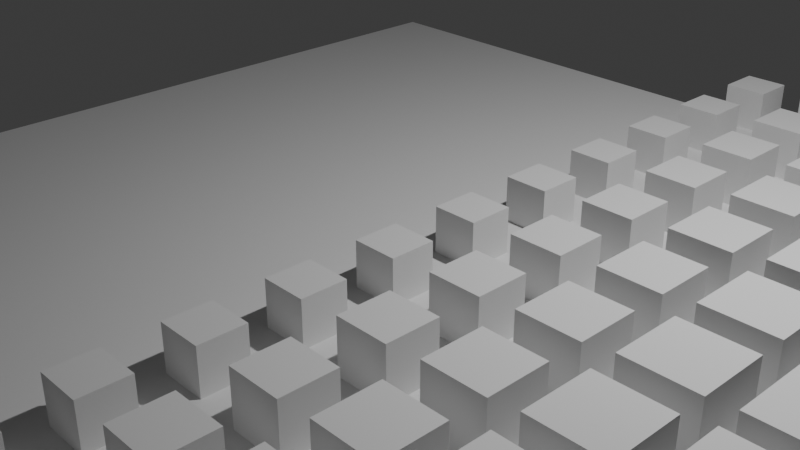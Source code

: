 # Source: m00_diagnostic_reference.blend  (saved by Blender 5.2.45; exported with 4.5.12 LTS)
import bpy
from mathutils import Matrix  # noqa: F401  (used for matrix-valued properties, if any)

bpy.ops.wm.read_factory_settings(use_empty=True)
scene = bpy.context.scene
scene.name = 'Scene'

# ---- collections
col_collection = bpy.data.collections.new('Collection'); scene.collection.children.link(col_collection)

# ---- materials (node trees are filled in below, after node groups)
mat_material = bpy.data.materials.new('Material')
mat_material.alpha_threshold = 0.0
mat_material.use_backface_culling_lightprobe_volume = False
mat_material.roughness = 0.5
mat_material.line_color = (0.0, 0.0, 0.0, 1.0)

# ---- node groups
ng_geometry_nodes = bpy.data.node_groups.new('Geometry Nodes', 'GeometryNodeTree')
_s = ng_geometry_nodes.interface.new_socket(name='Geometry', in_out='OUTPUT', socket_type='NodeSocketGeometry')
_s = ng_geometry_nodes.interface.new_socket(name='Geometry', in_out='INPUT', socket_type='NodeSocketGeometry')
_N = ng_geometry_nodes.nodes; _L = ng_geometry_nodes.links
n0 = _N.new('NodeGroupInput'); n0.name = 'Group Input'; n0.location = (-1400, 200)
n1 = _N.new('NodeGroupOutput'); n1.name = 'Group Output'; n1.location = (400, 0)
n2 = _N.new('GeometryNodeMeshGrid'); n2.name = 'Grid'; n2.location = (-1200, 0)
n2.inputs[0].default_value = 10.0
n2.inputs[1].default_value = 10.0
n2.inputs[2].default_value = 11
n2.inputs[3].default_value = 11
n3 = _N.new('GeometryNodeInputPosition'); n3.name = 'Position'; n3.location = (-1400, -250)
n4 = _N.new('ShaderNodeSeparateXYZ'); n4.name = 'Separate XYZ'; n4.location = (-1200, -250)
n5 = _N.new('ShaderNodeMapRange'); n5.name = 'Map Range'; n5.location = (-1000, -250)
n5.inputs[1].default_value = -5.0
n5.inputs[2].default_value = 5.0
n6 = _N.new('GeometryNodeStoreNamedAttribute'); n6.name = 'Store Named Attribute'; n6.location = (-800, 0)
n6.width = 160
n6.inputs[2].default_value = '_mask'
n7 = _N.new('GeometryNodeInputNamedAttribute'); n7.name = 'Named Attribute'; n7.location = (-800, -300)
n7.inputs[0].default_value = '_mask'
n8 = _N.new('GeometryNodeStoreNamedAttribute'); n8.name = 'Store Named Attribute.001'; n8.location = (-600, 0)
n8.width = 160
n8.domain = 'FACE'
n8.inputs[2].default_value = '_face_mask'
n9 = _N.new('GeometryNodeMeshToPoints'); n9.name = 'Mesh to Points'; n9.location = (-400, -150)
n10 = _N.new('GeometryNodeInputNamedAttribute'); n10.name = 'Named Attribute.001'; n10.location = (-400, -350)
n10.inputs[0].default_value = '_face_mask'
n11 = _N.new('FunctionNodeCompare'); n11.name = 'Compare'; n11.location = (-200, -350)
n11.inputs[1].default_value = 0.5
n12 = _N.new('GeometryNodeMeshCube'); n12.name = 'Cube'; n12.location = (-400, -550)
n12.inputs[0].default_value = (0.8, 0.8, 0.8)
n13 = _N.new('GeometryNodeTransform'); n13.name = 'Transform Geometry'; n13.location = (-200, -550)
n13.width = 160
n13.inputs[1].default_value = (0.0, 0.0, 0.4)
n14 = _N.new('GeometryNodeInstanceOnPoints'); n14.name = 'Instance on Points'; n14.location = (0, -150)
n15 = _N.new('GeometryNodeJoinGeometry'); n15.name = 'Join Geometry'; n15.location = (200, 0)
_L.new(n3.outputs[0], n4.inputs[0])
_L.new(n4.outputs[0], n5.inputs[0])
_L.new(n2.outputs[0], n6.inputs[0])
_L.new(n5.outputs[0], n6.inputs[3])
_L.new(n6.outputs[0], n8.inputs[0])
_L.new(n7.outputs[0], n8.inputs[3])
_L.new(n8.outputs[0], n9.inputs[0])
_L.new(n10.outputs[0], n11.inputs[0])
_L.new(n12.outputs[0], n13.inputs[0])
_L.new(n9.outputs[0], n14.inputs[0])
_L.new(n11.outputs[0], n14.inputs[1])
_L.new(n13.outputs[0], n14.inputs[2])
_L.new(n10.outputs[0], n14.inputs[6])
_L.new(n8.outputs[0], n15.inputs[0])
_L.new(n14.outputs[0], n15.inputs[0])
_L.new(n15.outputs[0], n1.inputs[0])
n1.is_active_output = True

# ---- material node trees
mat_material.use_nodes = True; mat_material.node_tree.nodes.clear()
_N = mat_material.node_tree.nodes; _L = mat_material.node_tree.links
n0 = _N.new('ShaderNodeOutputMaterial'); n0.name = 'Material Output'; n0.location = (200, 100)
n1 = _N.new('ShaderNodeBsdfPrincipled'); n1.name = 'Principled BSDF'; n1.location = (-200, 100)
n1.inputs[10].default_value = 0.005
_L.new(n1.outputs[0], n0.inputs[0])
n0.is_active_output = True

# ---- world
world_world = bpy.data.worlds.new('World'); scene.world = world_world
world_world.use_nodes = True; world_world.node_tree.nodes.clear()
_N = world_world.node_tree.nodes; _L = world_world.node_tree.links
n0 = _N.new('ShaderNodeOutputWorld'); n0.name = 'World Output'; n0.location = (200, 100)
n1 = _N.new('ShaderNodeBackground'); n1.name = 'Background'; n1.location = (-200, 100)
n1.inputs[0].default_value = (0.05088, 0.05088, 0.05088, 1.0)
_L.new(n1.outputs[0], n0.inputs[0])
n0.is_active_output = True
world_world.color = (0.05088, 0.05088, 0.05088)
world_world.sun_shadow_jitter_overblur = 0.0

# ---- cameras
cam_camera = bpy.data.cameras.new('Camera')
cam_camera.clip_end = 100.0
cam_camera.ortho_scale = 7.314

# ---- lights
light_light = bpy.data.lights.new('Light', 'POINT')
light_light.energy = 1000.0
light_light.shadow_soft_size = 0.1

# ---- meshes
me_cube = bpy.data.meshes.new('Cube')
me_cube.from_pydata([(1.0, 1.0, 1.0), (1.0, 1.0, -1.0), (1.0, -1.0, 1.0), (1.0, -1.0, -1.0), (-1.0, 1.0, 1.0), (-1.0, 1.0, -1.0), (-1.0, -1.0, 1.0), (-1.0, -1.0, -1.0)], [], [(0, 4, 6, 2), (3, 2, 6, 7), (7, 6, 4, 5), (5, 1, 3, 7), (1, 0, 2, 3), (5, 4, 0, 1)])
_uv = me_cube.uv_layers.new(name='UVMap')
_uv.uv.foreach_set('vector', [0.625, 0.5, 0.875, 0.5, 0.875, 0.75, 0.625, 0.75, 0.375, 0.75, 0.625, 0.75, 0.625, 1.0, 0.375, 1.0, 0.375, 0.0, 0.625, 0.0, 0.625, 0.25, 0.375, 0.25, 0.125, 0.5, 0.375, 0.5, 0.375, 0.75, 0.125, 0.75, 0.375, 0.5, 0.625, 0.5, 0.625, 0.75, 0.375, 0.75, 0.375, 0.25, 0.625, 0.25, 0.625, 0.5, 0.375, 0.5])
me_cube.materials.append(mat_material)
me_cube.use_mirror_vertex_groups = False
me_cube.update()

# ---- objects
ob_cube = bpy.data.objects.new('Cube', me_cube)
ob_light = bpy.data.objects.new('Light', light_light)
ob_camera = bpy.data.objects.new('Camera', cam_camera)

# ---- transforms, parenting, visibility, modifiers, constraints
ob_cube.location = (0.0, 0.0, 0.0)
ob_cube.lock_rotations_4d = False
ob_cube.empty_display_type = 'ARROWS'
ob_cube.lineart.crease_threshold = 0.0
_m = ob_cube.modifiers.new('GeometryNodes', 'NODES')
_m.node_group = ng_geometry_nodes
ob_light.location = (4.076, 1.005, 5.904)
ob_light.rotation_euler = (0.6503, 0.05522, 1.866)
ob_light.lock_rotations_4d = False
ob_light.empty_display_type = 'ARROWS'
ob_light.color = (0.0, 0.0, 0.0, 0.0)
ob_light.lineart.crease_threshold = 0.0
ob_camera.location = (7.359, -6.926, 4.958)
ob_camera.rotation_euler = (1.109, 0.0, 0.8149)
ob_camera.lock_rotations_4d = False
ob_camera.empty_display_type = 'ARROWS'
ob_camera.color = (0.0, 0.0, 0.0, 0.0)
ob_camera.display_type = 'WIRE'
ob_camera.lineart.crease_threshold = 0.0

# ---- collection membership
col_collection.objects.link(ob_cube)
col_collection.objects.link(ob_light)
col_collection.objects.link(ob_camera)

# ---- scene / render settings (as saved in the file)
scene.camera = ob_camera
scene.frame_start = 1; scene.frame_end = 250; scene.frame_set(1)
scene.render.engine = 'BLENDER_EEVEE_NEXT'
scene.render.bake_bias = 0.0
scene.render.bake_samples = 0
scene.render.compositor_device = 'GPU'
scene.eevee.use_volume_custom_range = False
scene.eevee.fast_gi_thickness_near = 0.1
scene.eevee.fast_gi_thickness_far = 0.0
scene.eevee.ray_tracing_options.screen_trace_thickness = 0.1
bpy.context.view_layer.update()
